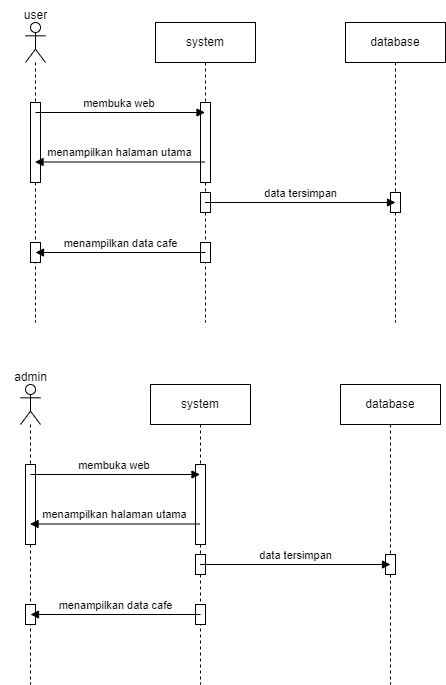

The diagram above was exported from draw.io. Its source (the exported page's mxGraphModel, read from the mxfile embedded in the PNG):
<mxGraphModel dx="836" dy="434" grid="1" gridSize="10" guides="1" tooltips="1" connect="1" arrows="1" fold="1" page="1" pageScale="1" pageWidth="850" pageHeight="1100" math="0" shadow="0">
  <root>
    <mxCell id="0" />
    <mxCell id="1" parent="0" />
    <mxCell id="85vO8lQnHwoIJdDpaqUa-1" value="" style="shape=umlLifeline;perimeter=lifelinePerimeter;whiteSpace=wrap;html=1;container=1;dropTarget=0;collapsible=0;recursiveResize=0;outlineConnect=0;portConstraint=eastwest;newEdgeStyle={&quot;curved&quot;:0,&quot;rounded&quot;:0};participant=umlActor;" parent="1" vertex="1">
      <mxGeometry x="120" y="40" width="20" height="300" as="geometry" />
    </mxCell>
    <mxCell id="joidv9djXMfD0ES_hv4I-8" value="" style="html=1;points=[[0,0,0,0,5],[0,1,0,0,-5],[1,0,0,0,5],[1,1,0,0,-5]];perimeter=orthogonalPerimeter;outlineConnect=0;targetShapes=umlLifeline;portConstraint=eastwest;newEdgeStyle={&quot;curved&quot;:0,&quot;rounded&quot;:0};" parent="85vO8lQnHwoIJdDpaqUa-1" vertex="1">
      <mxGeometry x="5" y="80" width="10" height="80" as="geometry" />
    </mxCell>
    <mxCell id="joidv9djXMfD0ES_hv4I-18" value="" style="html=1;points=[[0,0,0,0,5],[0,1,0,0,-5],[1,0,0,0,5],[1,1,0,0,-5]];perimeter=orthogonalPerimeter;outlineConnect=0;targetShapes=umlLifeline;portConstraint=eastwest;newEdgeStyle={&quot;curved&quot;:0,&quot;rounded&quot;:0};" parent="85vO8lQnHwoIJdDpaqUa-1" vertex="1">
      <mxGeometry x="5" y="220" width="10" height="20" as="geometry" />
    </mxCell>
    <mxCell id="85vO8lQnHwoIJdDpaqUa-2" value="system" style="shape=umlLifeline;perimeter=lifelinePerimeter;whiteSpace=wrap;html=1;container=1;dropTarget=0;collapsible=0;recursiveResize=0;outlineConnect=0;portConstraint=eastwest;newEdgeStyle={&quot;curved&quot;:0,&quot;rounded&quot;:0};" parent="1" vertex="1">
      <mxGeometry x="250" y="40" width="100" height="300" as="geometry" />
    </mxCell>
    <mxCell id="joidv9djXMfD0ES_hv4I-7" value="" style="html=1;points=[[0,0,0,0,5],[0,1,0,0,-5],[1,0,0,0,5],[1,1,0,0,-5]];perimeter=orthogonalPerimeter;outlineConnect=0;targetShapes=umlLifeline;portConstraint=eastwest;newEdgeStyle={&quot;curved&quot;:0,&quot;rounded&quot;:0};" parent="85vO8lQnHwoIJdDpaqUa-2" vertex="1">
      <mxGeometry x="45" y="80" width="10" height="80" as="geometry" />
    </mxCell>
    <mxCell id="joidv9djXMfD0ES_hv4I-17" value="" style="html=1;points=[[0,0,0,0,5],[0,1,0,0,-5],[1,0,0,0,5],[1,1,0,0,-5]];perimeter=orthogonalPerimeter;outlineConnect=0;targetShapes=umlLifeline;portConstraint=eastwest;newEdgeStyle={&quot;curved&quot;:0,&quot;rounded&quot;:0};" parent="85vO8lQnHwoIJdDpaqUa-2" vertex="1">
      <mxGeometry x="45" y="220" width="10" height="20" as="geometry" />
    </mxCell>
    <mxCell id="joidv9djXMfD0ES_hv4I-19" value="" style="html=1;points=[[0,0,0,0,5],[0,1,0,0,-5],[1,0,0,0,5],[1,1,0,0,-5]];perimeter=orthogonalPerimeter;outlineConnect=0;targetShapes=umlLifeline;portConstraint=eastwest;newEdgeStyle={&quot;curved&quot;:0,&quot;rounded&quot;:0};" parent="85vO8lQnHwoIJdDpaqUa-2" vertex="1">
      <mxGeometry x="45" y="170" width="10" height="20" as="geometry" />
    </mxCell>
    <mxCell id="joidv9djXMfD0ES_hv4I-2" value="user" style="text;html=1;align=center;verticalAlign=middle;resizable=0;points=[];autosize=1;strokeColor=none;fillColor=none;" parent="1" vertex="1">
      <mxGeometry x="105" y="18" width="50" height="30" as="geometry" />
    </mxCell>
    <mxCell id="joidv9djXMfD0ES_hv4I-5" value="membuka web&amp;nbsp;" style="html=1;verticalAlign=bottom;endArrow=block;curved=0;rounded=0;" parent="1" target="85vO8lQnHwoIJdDpaqUa-2" edge="1">
      <mxGeometry width="80" relative="1" as="geometry">
        <mxPoint x="130" y="130" as="sourcePoint" />
        <mxPoint x="210" y="130" as="targetPoint" />
      </mxGeometry>
    </mxCell>
    <mxCell id="joidv9djXMfD0ES_hv4I-6" value="menampilkan halaman utama" style="html=1;verticalAlign=bottom;endArrow=block;curved=0;rounded=0;" parent="1" edge="1">
      <mxGeometry width="80" relative="1" as="geometry">
        <mxPoint x="299.5" y="179.5" as="sourcePoint" />
        <mxPoint x="129.5" y="179.5" as="targetPoint" />
      </mxGeometry>
    </mxCell>
    <mxCell id="joidv9djXMfD0ES_hv4I-9" value="database" style="shape=umlLifeline;perimeter=lifelinePerimeter;whiteSpace=wrap;html=1;container=1;dropTarget=0;collapsible=0;recursiveResize=0;outlineConnect=0;portConstraint=eastwest;newEdgeStyle={&quot;curved&quot;:0,&quot;rounded&quot;:0};" parent="1" vertex="1">
      <mxGeometry x="440" y="40" width="100" height="300" as="geometry" />
    </mxCell>
    <mxCell id="joidv9djXMfD0ES_hv4I-20" value="" style="html=1;points=[[0,0,0,0,5],[0,1,0,0,-5],[1,0,0,0,5],[1,1,0,0,-5]];perimeter=orthogonalPerimeter;outlineConnect=0;targetShapes=umlLifeline;portConstraint=eastwest;newEdgeStyle={&quot;curved&quot;:0,&quot;rounded&quot;:0};" parent="joidv9djXMfD0ES_hv4I-9" vertex="1">
      <mxGeometry x="45" y="170" width="10" height="20" as="geometry" />
    </mxCell>
    <mxCell id="joidv9djXMfD0ES_hv4I-10" value="data tersimpan" style="html=1;verticalAlign=bottom;endArrow=block;curved=0;rounded=0;" parent="1" source="85vO8lQnHwoIJdDpaqUa-2" edge="1">
      <mxGeometry width="80" relative="1" as="geometry">
        <mxPoint x="320" y="220" as="sourcePoint" />
        <mxPoint x="490" y="220" as="targetPoint" />
      </mxGeometry>
    </mxCell>
    <mxCell id="joidv9djXMfD0ES_hv4I-11" value="menampilkan data cafe" style="html=1;verticalAlign=bottom;endArrow=block;curved=0;rounded=0;" parent="1" edge="1">
      <mxGeometry width="80" relative="1" as="geometry">
        <mxPoint x="300" y="270" as="sourcePoint" />
        <mxPoint x="130" y="270" as="targetPoint" />
      </mxGeometry>
    </mxCell>
    <mxCell id="_CjbBnyELCpbdfEzjbXP-15" value="" style="shape=umlLifeline;perimeter=lifelinePerimeter;whiteSpace=wrap;html=1;container=1;dropTarget=0;collapsible=0;recursiveResize=0;outlineConnect=0;portConstraint=eastwest;newEdgeStyle={&quot;curved&quot;:0,&quot;rounded&quot;:0};participant=umlActor;" vertex="1" parent="1">
      <mxGeometry x="115" y="402" width="20" height="300" as="geometry" />
    </mxCell>
    <mxCell id="_CjbBnyELCpbdfEzjbXP-16" value="" style="html=1;points=[[0,0,0,0,5],[0,1,0,0,-5],[1,0,0,0,5],[1,1,0,0,-5]];perimeter=orthogonalPerimeter;outlineConnect=0;targetShapes=umlLifeline;portConstraint=eastwest;newEdgeStyle={&quot;curved&quot;:0,&quot;rounded&quot;:0};" vertex="1" parent="_CjbBnyELCpbdfEzjbXP-15">
      <mxGeometry x="5" y="80" width="10" height="80" as="geometry" />
    </mxCell>
    <mxCell id="_CjbBnyELCpbdfEzjbXP-17" value="" style="html=1;points=[[0,0,0,0,5],[0,1,0,0,-5],[1,0,0,0,5],[1,1,0,0,-5]];perimeter=orthogonalPerimeter;outlineConnect=0;targetShapes=umlLifeline;portConstraint=eastwest;newEdgeStyle={&quot;curved&quot;:0,&quot;rounded&quot;:0};" vertex="1" parent="_CjbBnyELCpbdfEzjbXP-15">
      <mxGeometry x="5" y="220" width="10" height="20" as="geometry" />
    </mxCell>
    <mxCell id="_CjbBnyELCpbdfEzjbXP-18" value="system" style="shape=umlLifeline;perimeter=lifelinePerimeter;whiteSpace=wrap;html=1;container=1;dropTarget=0;collapsible=0;recursiveResize=0;outlineConnect=0;portConstraint=eastwest;newEdgeStyle={&quot;curved&quot;:0,&quot;rounded&quot;:0};" vertex="1" parent="1">
      <mxGeometry x="245" y="402" width="100" height="300" as="geometry" />
    </mxCell>
    <mxCell id="_CjbBnyELCpbdfEzjbXP-19" value="" style="html=1;points=[[0,0,0,0,5],[0,1,0,0,-5],[1,0,0,0,5],[1,1,0,0,-5]];perimeter=orthogonalPerimeter;outlineConnect=0;targetShapes=umlLifeline;portConstraint=eastwest;newEdgeStyle={&quot;curved&quot;:0,&quot;rounded&quot;:0};" vertex="1" parent="_CjbBnyELCpbdfEzjbXP-18">
      <mxGeometry x="45" y="80" width="10" height="80" as="geometry" />
    </mxCell>
    <mxCell id="_CjbBnyELCpbdfEzjbXP-20" value="" style="html=1;points=[[0,0,0,0,5],[0,1,0,0,-5],[1,0,0,0,5],[1,1,0,0,-5]];perimeter=orthogonalPerimeter;outlineConnect=0;targetShapes=umlLifeline;portConstraint=eastwest;newEdgeStyle={&quot;curved&quot;:0,&quot;rounded&quot;:0};" vertex="1" parent="_CjbBnyELCpbdfEzjbXP-18">
      <mxGeometry x="45" y="220" width="10" height="20" as="geometry" />
    </mxCell>
    <mxCell id="_CjbBnyELCpbdfEzjbXP-21" value="" style="html=1;points=[[0,0,0,0,5],[0,1,0,0,-5],[1,0,0,0,5],[1,1,0,0,-5]];perimeter=orthogonalPerimeter;outlineConnect=0;targetShapes=umlLifeline;portConstraint=eastwest;newEdgeStyle={&quot;curved&quot;:0,&quot;rounded&quot;:0};" vertex="1" parent="_CjbBnyELCpbdfEzjbXP-18">
      <mxGeometry x="45" y="170" width="10" height="20" as="geometry" />
    </mxCell>
    <mxCell id="_CjbBnyELCpbdfEzjbXP-22" value="admin" style="text;html=1;align=center;verticalAlign=middle;resizable=0;points=[];autosize=1;strokeColor=none;fillColor=none;" vertex="1" parent="1">
      <mxGeometry x="95" y="380" width="60" height="30" as="geometry" />
    </mxCell>
    <mxCell id="_CjbBnyELCpbdfEzjbXP-23" value="membuka web&amp;nbsp;" style="html=1;verticalAlign=bottom;endArrow=block;curved=0;rounded=0;" edge="1" parent="1" target="_CjbBnyELCpbdfEzjbXP-18">
      <mxGeometry width="80" relative="1" as="geometry">
        <mxPoint x="125" y="492" as="sourcePoint" />
        <mxPoint x="205" y="492" as="targetPoint" />
      </mxGeometry>
    </mxCell>
    <mxCell id="_CjbBnyELCpbdfEzjbXP-24" value="menampilkan halaman utama" style="html=1;verticalAlign=bottom;endArrow=block;curved=0;rounded=0;" edge="1" parent="1">
      <mxGeometry width="80" relative="1" as="geometry">
        <mxPoint x="294.5" y="541.5" as="sourcePoint" />
        <mxPoint x="124.5" y="541.5" as="targetPoint" />
      </mxGeometry>
    </mxCell>
    <mxCell id="_CjbBnyELCpbdfEzjbXP-25" value="database" style="shape=umlLifeline;perimeter=lifelinePerimeter;whiteSpace=wrap;html=1;container=1;dropTarget=0;collapsible=0;recursiveResize=0;outlineConnect=0;portConstraint=eastwest;newEdgeStyle={&quot;curved&quot;:0,&quot;rounded&quot;:0};" vertex="1" parent="1">
      <mxGeometry x="435" y="402" width="100" height="300" as="geometry" />
    </mxCell>
    <mxCell id="_CjbBnyELCpbdfEzjbXP-26" value="" style="html=1;points=[[0,0,0,0,5],[0,1,0,0,-5],[1,0,0,0,5],[1,1,0,0,-5]];perimeter=orthogonalPerimeter;outlineConnect=0;targetShapes=umlLifeline;portConstraint=eastwest;newEdgeStyle={&quot;curved&quot;:0,&quot;rounded&quot;:0};" vertex="1" parent="_CjbBnyELCpbdfEzjbXP-25">
      <mxGeometry x="45" y="170" width="10" height="20" as="geometry" />
    </mxCell>
    <mxCell id="_CjbBnyELCpbdfEzjbXP-27" value="data tersimpan" style="html=1;verticalAlign=bottom;endArrow=block;curved=0;rounded=0;" edge="1" parent="1" source="_CjbBnyELCpbdfEzjbXP-18">
      <mxGeometry width="80" relative="1" as="geometry">
        <mxPoint x="315" y="582" as="sourcePoint" />
        <mxPoint x="485" y="582" as="targetPoint" />
      </mxGeometry>
    </mxCell>
    <mxCell id="_CjbBnyELCpbdfEzjbXP-28" value="menampilkan data cafe" style="html=1;verticalAlign=bottom;endArrow=block;curved=0;rounded=0;" edge="1" parent="1">
      <mxGeometry width="80" relative="1" as="geometry">
        <mxPoint x="295" y="632" as="sourcePoint" />
        <mxPoint x="125" y="632" as="targetPoint" />
      </mxGeometry>
    </mxCell>
  </root>
</mxGraphModel>